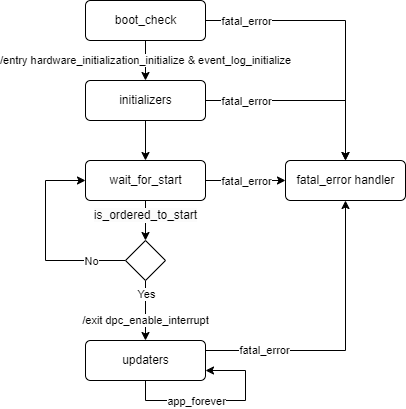

The diagram above was exported from draw.io. Its source (the exported page's mxGraphModel, read from the mxfile embedded in the PNG):
<mxGraphModel dx="992" dy="559" grid="1" gridSize="10" guides="1" tooltips="1" connect="1" arrows="1" fold="1" page="1" pageScale="1" pageWidth="1100" pageHeight="850" math="0" shadow="0">
  <root>
    <mxCell id="0" />
    <mxCell id="1" parent="0" />
    <mxCell id="18" value="/entry hardware_initialization_initialize &amp;amp; event_log_initialize" style="edgeStyle=none;html=1;exitX=0.5;exitY=1;exitDx=0;exitDy=0;entryX=0.5;entryY=0;entryDx=0;entryDy=0;" parent="1" source="14" target="15" edge="1">
      <mxGeometry relative="1" as="geometry" />
    </mxCell>
    <mxCell id="40" style="edgeStyle=none;rounded=0;html=1;exitX=1;exitY=0.5;exitDx=0;exitDy=0;entryX=0.5;entryY=0;entryDx=0;entryDy=0;" parent="1" source="14" target="34" edge="1">
      <mxGeometry relative="1" as="geometry">
        <Array as="points">
          <mxPoint x="660" y="180" />
        </Array>
      </mxGeometry>
    </mxCell>
    <mxCell id="47" value="fatal_error" style="edgeLabel;html=1;align=center;verticalAlign=middle;resizable=0;points=[];" parent="40" vertex="1" connectable="0">
      <mxGeometry x="-0.7083" relative="1" as="geometry">
        <mxPoint x="-1" as="offset" />
      </mxGeometry>
    </mxCell>
    <mxCell id="14" value="boot_check" style="html=1;align=center;verticalAlign=middle;rounded=1;absoluteArcSize=1;arcSize=10;dashed=0;" parent="1" vertex="1">
      <mxGeometry x="400" y="160" width="120" height="40" as="geometry" />
    </mxCell>
    <mxCell id="33" style="edgeStyle=none;rounded=0;html=1;exitX=0.5;exitY=1;exitDx=0;exitDy=0;entryX=0.5;entryY=0;entryDx=0;entryDy=0;" parent="1" source="15" target="16" edge="1">
      <mxGeometry relative="1" as="geometry" />
    </mxCell>
    <mxCell id="39" style="edgeStyle=none;rounded=0;html=1;exitX=1;exitY=0.5;exitDx=0;exitDy=0;entryX=0.5;entryY=0;entryDx=0;entryDy=0;" parent="1" source="15" target="34" edge="1">
      <mxGeometry relative="1" as="geometry">
        <Array as="points">
          <mxPoint x="660" y="260" />
        </Array>
      </mxGeometry>
    </mxCell>
    <mxCell id="46" value="fatal_error" style="edgeLabel;html=1;align=center;verticalAlign=middle;resizable=0;points=[];" parent="39" vertex="1" connectable="0">
      <mxGeometry relative="1" as="geometry">
        <mxPoint x="-60" as="offset" />
      </mxGeometry>
    </mxCell>
    <mxCell id="15" value="initializers" style="html=1;align=center;verticalAlign=middle;rounded=1;absoluteArcSize=1;arcSize=10;dashed=0;" parent="1" vertex="1">
      <mxGeometry x="400" y="240" width="120" height="40" as="geometry" />
    </mxCell>
    <mxCell id="30" style="edgeStyle=none;html=1;exitX=0.5;exitY=1;exitDx=0;exitDy=0;entryX=0.5;entryY=0;entryDx=0;entryDy=0;" parent="1" source="16" target="24" edge="1">
      <mxGeometry relative="1" as="geometry" />
    </mxCell>
    <mxCell id="41" value="&lt;span style=&quot;font-size: 12px; background-color: rgb(251, 251, 251);&quot;&gt;is_ordered_to_start&lt;/span&gt;" style="edgeLabel;html=1;align=center;verticalAlign=middle;resizable=0;points=[];" parent="30" vertex="1" connectable="0">
      <mxGeometry x="-0.2778" y="-1" relative="1" as="geometry">
        <mxPoint as="offset" />
      </mxGeometry>
    </mxCell>
    <mxCell id="38" style="edgeStyle=none;rounded=0;html=1;exitX=1;exitY=0.5;exitDx=0;exitDy=0;entryX=0;entryY=0.5;entryDx=0;entryDy=0;" parent="1" source="16" target="34" edge="1">
      <mxGeometry relative="1" as="geometry" />
    </mxCell>
    <mxCell id="45" value="fatal_error" style="edgeLabel;html=1;align=center;verticalAlign=middle;resizable=0;points=[];" parent="38" vertex="1" connectable="0">
      <mxGeometry x="-0.3264" relative="1" as="geometry">
        <mxPoint x="13" as="offset" />
      </mxGeometry>
    </mxCell>
    <mxCell id="16" value="wait_for_start" style="html=1;align=center;verticalAlign=middle;rounded=1;absoluteArcSize=1;arcSize=10;dashed=0;" parent="1" vertex="1">
      <mxGeometry x="400" y="320" width="120" height="40" as="geometry" />
    </mxCell>
    <mxCell id="35" style="edgeStyle=none;rounded=0;html=1;exitX=0.5;exitY=1;exitDx=0;exitDy=0;entryX=1;entryY=0.75;entryDx=0;entryDy=0;" parent="1" source="17" target="17" edge="1">
      <mxGeometry relative="1" as="geometry">
        <mxPoint x="460" y="580" as="targetPoint" />
        <Array as="points">
          <mxPoint x="460" y="560" />
          <mxPoint x="560" y="560" />
          <mxPoint x="560" y="530" />
        </Array>
      </mxGeometry>
    </mxCell>
    <mxCell id="48" value="app_forever" style="edgeLabel;html=1;align=center;verticalAlign=middle;resizable=0;points=[];" parent="35" vertex="1" connectable="0">
      <mxGeometry x="-0.5089" relative="1" as="geometry">
        <mxPoint x="23" as="offset" />
      </mxGeometry>
    </mxCell>
    <mxCell id="37" style="edgeStyle=none;rounded=0;html=1;exitX=1;exitY=0.25;exitDx=0;exitDy=0;entryX=0.5;entryY=1;entryDx=0;entryDy=0;" parent="1" source="17" target="34" edge="1">
      <mxGeometry relative="1" as="geometry">
        <mxPoint x="660" y="490" as="targetPoint" />
        <Array as="points">
          <mxPoint x="660" y="510" />
        </Array>
      </mxGeometry>
    </mxCell>
    <mxCell id="44" value="fatal_error" style="edgeLabel;html=1;align=center;verticalAlign=middle;resizable=0;points=[];" parent="37" vertex="1" connectable="0">
      <mxGeometry x="-0.5967" y="1" relative="1" as="geometry">
        <mxPoint as="offset" />
      </mxGeometry>
    </mxCell>
    <mxCell id="17" value="updaters" style="html=1;align=center;verticalAlign=middle;rounded=1;absoluteArcSize=1;arcSize=10;dashed=0;" parent="1" vertex="1">
      <mxGeometry x="400" y="500" width="120" height="40" as="geometry" />
    </mxCell>
    <mxCell id="31" value="/exit dpc_enable_interrupt" style="edgeStyle=none;html=1;exitX=0.5;exitY=1;exitDx=0;exitDy=0;entryX=0.5;entryY=0;entryDx=0;entryDy=0;" parent="1" source="24" target="17" edge="1">
      <mxGeometry x="0.3333" relative="1" as="geometry">
        <mxPoint as="offset" />
      </mxGeometry>
    </mxCell>
    <mxCell id="43" value="Yes" style="edgeLabel;html=1;align=center;verticalAlign=middle;resizable=0;points=[];" parent="31" vertex="1" connectable="0">
      <mxGeometry x="-0.3611" y="-1" relative="1" as="geometry">
        <mxPoint x="1" y="-6" as="offset" />
      </mxGeometry>
    </mxCell>
    <mxCell id="32" style="edgeStyle=none;html=1;exitX=0;exitY=0.5;exitDx=0;exitDy=0;rounded=0;entryX=0;entryY=0.5;entryDx=0;entryDy=0;" parent="1" source="24" target="16" edge="1">
      <mxGeometry relative="1" as="geometry">
        <mxPoint x="350" y="410" as="targetPoint" />
        <Array as="points">
          <mxPoint x="360" y="420" />
          <mxPoint x="360" y="340" />
        </Array>
      </mxGeometry>
    </mxCell>
    <mxCell id="42" value="No" style="edgeLabel;html=1;align=center;verticalAlign=middle;resizable=0;points=[];" parent="32" vertex="1" connectable="0">
      <mxGeometry x="-0.6472" relative="1" as="geometry">
        <mxPoint as="offset" />
      </mxGeometry>
    </mxCell>
    <mxCell id="24" value="" style="rhombus;" parent="1" vertex="1">
      <mxGeometry x="440" y="400" width="40" height="40" as="geometry" />
    </mxCell>
    <mxCell id="34" value="fatal_error handler" style="html=1;align=center;verticalAlign=middle;rounded=1;absoluteArcSize=1;arcSize=10;dashed=0;" parent="1" vertex="1">
      <mxGeometry x="600" y="320" width="120" height="40" as="geometry" />
    </mxCell>
  </root>
</mxGraphModel>